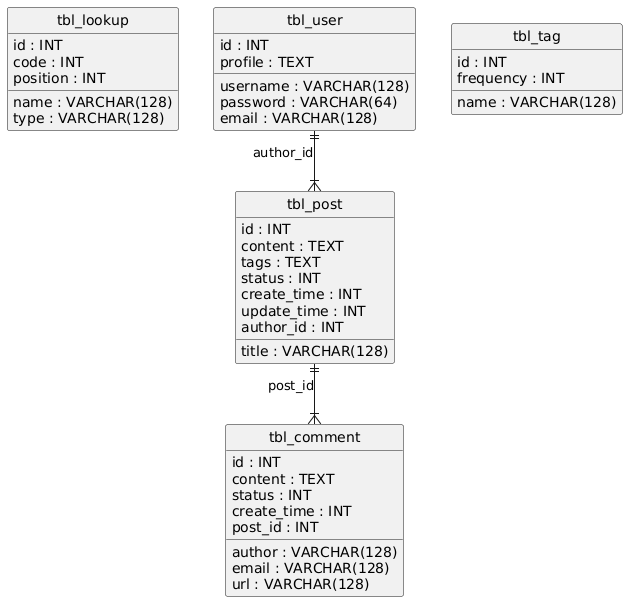

The diagram above was rendered by PlantUML. Its source (embedded in the PNG):
@startuml
hide circle
skinparam linetype ortho

entity "tbl_lookup" as tbl_lookup {
  id : INT
  name : VARCHAR(128)
  code : INT
  type : VARCHAR(128)
  position : INT
}

entity "tbl_user" as tbl_user {
  id : INT
  username : VARCHAR(128)
  password : VARCHAR(64)
  email : VARCHAR(128)
  profile : TEXT
}

entity "tbl_post" as tbl_post {
  id : INT
  title : VARCHAR(128)
  content : TEXT
  tags : TEXT
  status : INT
  create_time : INT
  update_time : INT
  author_id : INT
}

entity "tbl_comment" as tbl_comment {
  id : INT
  content : TEXT
  status : INT
  create_time : INT
  author : VARCHAR(128)
  email : VARCHAR(128)
  url : VARCHAR(128)
  post_id : INT
}

entity "tbl_tag" as tbl_tag {
  id : INT
  name : VARCHAR(128)
  frequency : INT
}

tbl_user ||--|{ tbl_post : "author_id"
tbl_post ||--|{ tbl_comment : "post_id"
@enduml